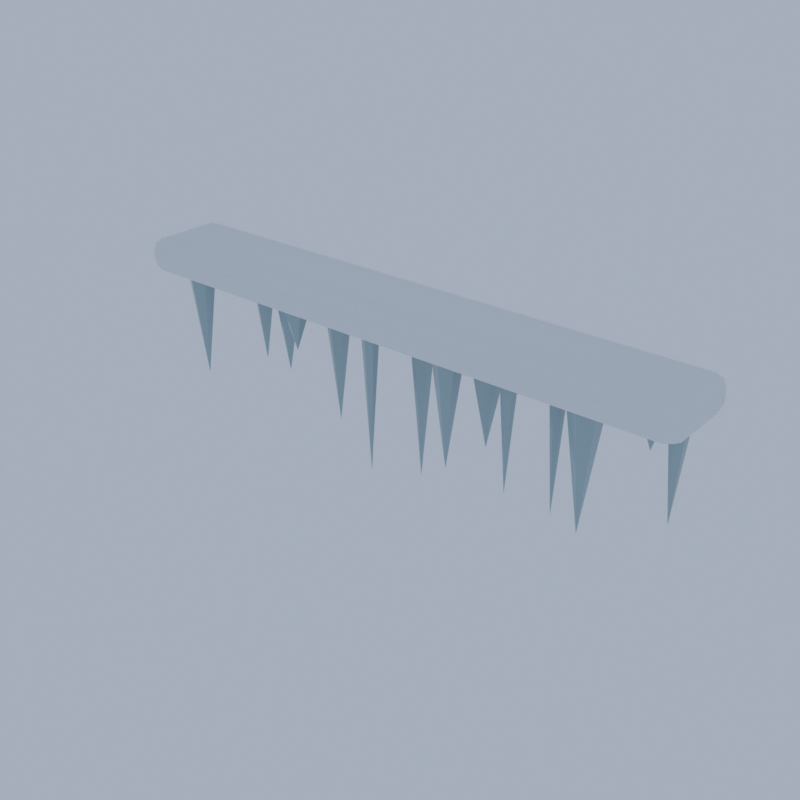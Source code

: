 # Source: E26_icicle_cluster.blend  (saved by Blender 5.2.45; exported with 4.5.12 LTS)
import bpy
from mathutils import Matrix  # noqa: F401  (used for matrix-valued properties, if any)

bpy.ops.wm.read_factory_settings(use_empty=True)
scene = bpy.context.scene
scene.name = 'Scene'

# ---- collections
col_collection = bpy.data.collections.new('Collection'); scene.collection.children.link(col_collection)

# ---- materials (node trees are filled in below, after node groups)
mat_snow_snow = bpy.data.materials.new('snow|Snow')
mat_snow_snow.diffuse_color = (0.8592, 0.8913, 0.924, 1.0)
mat_glass_glass = bpy.data.materials.new('glass|Glass')
mat_glass_glass.diffuse_color = (0.4098, 0.5605, 0.6253, 1.0)

# ---- material node trees
mat_snow_snow.use_nodes = True; mat_snow_snow.node_tree.nodes.clear()
_N = mat_snow_snow.node_tree.nodes; _L = mat_snow_snow.node_tree.links
n0 = _N.new('ShaderNodeBsdfPrincipled'); n0.name = 'Principled BSDF'; n0.location = (-200, 100)
n0.inputs[0].default_value = (0.8592, 0.8913, 0.924, 1.0)
n0.inputs[2].default_value = 0.7
n0.inputs[10].default_value = 0.005
n1 = _N.new('ShaderNodeOutputMaterial'); n1.name = 'Material Output'; n1.location = (200, 100)
_L.new(n0.outputs[0], n1.inputs[0])
n1.is_active_output = True
mat_glass_glass.use_nodes = True; mat_glass_glass.node_tree.nodes.clear()
_N = mat_glass_glass.node_tree.nodes; _L = mat_glass_glass.node_tree.links
n0 = _N.new('ShaderNodeBsdfPrincipled'); n0.name = 'Principled BSDF'; n0.location = (-200, 100)
n0.inputs[0].default_value = (0.4098, 0.5605, 0.6253, 1.0)
n0.inputs[2].default_value = 0.1
n0.inputs[10].default_value = 0.005
n1 = _N.new('ShaderNodeOutputMaterial'); n1.name = 'Material Output'; n1.location = (200, 100)
_L.new(n0.outputs[0], n1.inputs[0])
n1.is_active_output = True

# ---- world
world_world = bpy.data.worlds.new('World'); scene.world = world_world
world_world.use_nodes = True; world_world.node_tree.nodes.clear()
_N = world_world.node_tree.nodes; _L = world_world.node_tree.links
n0 = _N.new('ShaderNodeOutputWorld'); n0.name = 'World Output'; n0.location = (200, 100)
n1 = _N.new('ShaderNodeBackground'); n1.name = 'Background'; n1.location = (-200, 100)
n1.inputs[0].default_value = (0.42, 0.47, 0.55, 1.0)
n1.inputs[1].default_value = 0.9
_L.new(n1.outputs[0], n0.inputs[0])
n0.is_active_output = True
world_world.color = (0.05088, 0.05088, 0.05088)
world_world.sun_shadow_jitter_overblur = 0.0

# ---- meshes
me_icicle_cluster = bpy.data.meshes.new('icicle_cluster')
me_icicle_cluster.from_pydata([(-3.8, -0.4, 2.333), (-3.8, -0.6, 2.533), (-4.0, -0.4, 2.533), (-3.8, -0.5414, 2.391), (-3.915, -0.5155, 2.417), (-3.941, -0.5414, 2.533), (-3.941, -0.4, 2.391), (-3.8, -0.6, 2.633), (-3.8, -0.4, 2.833), (-4.0, -0.4, 2.633), (-3.8, -0.5414, 2.774), (-3.915, -0.5155, 2.748), (-3.941, -0.4, 2.774), (-3.941, -0.5414, 2.633), (-3.8, 0.4, 2.333), (-4.0, 0.4, 2.533), (-3.8, 0.6, 2.533), (-3.941, 0.4, 2.391), (-3.915, 0.5155, 2.417), (-3.941, 0.5414, 2.533), (-3.8, 0.5414, 2.391), (-3.8, 0.4, 2.833), (-3.8, 0.6, 2.633), (-4.0, 0.4, 2.633), (-3.8, 0.5414, 2.774), (-3.915, 0.5155, 2.748), (-3.941, 0.5414, 2.633), (-3.941, 0.4, 2.774), (3.8, -0.4, 2.333), (4.0, -0.4, 2.533), (3.8, -0.6, 2.533), (3.941, -0.4, 2.391), (3.915, -0.5155, 2.417), (3.941, -0.5414, 2.533), (3.8, -0.5414, 2.391), (3.8, -0.4, 2.833), (3.8, -0.6, 2.633), (4.0, -0.4, 2.633), (3.8, -0.5414, 2.774), (3.915, -0.5155, 2.748), (3.941, -0.5414, 2.633), (3.941, -0.4, 2.774), (3.8, 0.4, 2.333), (3.8, 0.6, 2.533), (4.0, 0.4, 2.533), (3.8, 0.5414, 2.391), (3.915, 0.5155, 2.417), (3.941, 0.5414, 2.533), (3.941, 0.4, 2.391), (3.8, 0.4, 2.833), (4.0, 0.4, 2.633), (3.8, 0.6, 2.633), (3.941, 0.4, 2.774), (3.915, 0.5155, 2.748), (3.941, 0.5414, 2.633), (3.8, 0.5414, 2.774), (-3.651, 0.06045, 2.383), (-3.543, 0.1228, 2.383), (-3.651, 0.1851, 2.383), (-3.758, 0.1228, 2.383), (-3.758, -0.001855, 2.383), (-3.651, -0.06416, 2.383), (-3.543, -0.001855, 2.383), (-3.586, 0.09784, 2.112), (-3.651, 0.1352, 2.112), (-3.715, 0.09784, 2.112), (-3.715, 0.02307, 2.112), (-3.651, -0.01432, 2.112), (-3.586, 0.02307, 2.112), (-3.651, 0.06045, 1.705), (-3.289, -0.275, 2.383), (-3.123, -0.1791, 2.383), (-3.289, -0.08323, 2.383), (-3.455, -0.1791, 2.383), (-3.455, -0.3708, 2.383), (-3.289, -0.4667, 2.383), (-3.123, -0.3708, 2.383), (-3.189, -0.2174, 1.792), (-3.289, -0.1599, 1.792), (-3.388, -0.2174, 1.792), (-3.388, -0.3325, 1.792), (-3.289, -0.39, 1.792), (-3.189, -0.3325, 1.792), (-3.289, -0.275, 0.9057), (-2.663, 0.2722, 2.383), (-2.511, 0.3604, 2.383), (-2.663, 0.4485, 2.383), (-2.816, 0.3604, 2.383), (-2.816, 0.1841, 2.383), (-2.663, 0.09599, 2.383), (-2.511, 0.1841, 2.383), (-2.572, 0.3251, 1.874), (-2.663, 0.378, 1.874), (-2.755, 0.3251, 1.874), (-2.755, 0.2194, 1.874), (-2.663, 0.1665, 1.874), (-2.572, 0.2194, 1.874), (-2.663, 0.2722, 1.111), (-2.103, 0.1718, 2.383), (-1.928, 0.2724, 2.383), (-2.103, 0.3731, 2.383), (-2.277, 0.2724, 2.383), (-2.277, 0.07113, 2.383), (-2.103, -0.02951, 2.383), (-1.928, 0.07113, 2.383), (-1.998, 0.2322, 1.881), (-2.103, 0.2926, 1.881), (-2.207, 0.2322, 1.881), (-2.207, 0.1114, 1.881), (-2.103, 0.051, 1.881), (-1.998, 0.1114, 1.881), (-2.103, 0.1718, 1.129), (-1.606, -0.1666, 2.383), (-1.422, -0.06036, 2.383), (-1.606, 0.04592, 2.383), (-1.79, -0.06036, 2.383), (-1.79, -0.2729, 2.383), (-1.606, -0.3792, 2.383), (-1.422, -0.2729, 2.383), (-1.495, -0.1029, 2.107), (-1.606, -0.0391, 2.107), (-1.716, -0.1029, 2.107), (-1.716, -0.2304, 2.107), (-1.606, -0.2942, 2.107), (-1.495, -0.2304, 2.107), (-1.606, -0.1666, 1.693), (-1.274, 0.274, 2.383), (-1.1, 0.3743, 2.383), (-1.274, 0.4747, 2.383), (-1.448, 0.3743, 2.383), (-1.448, 0.1737, 2.383), (-1.274, 0.07334, 2.383), (-1.1, 0.1737, 2.383), (-1.17, 0.3342, 1.672), (-1.274, 0.3944, 1.672), (-1.378, 0.3342, 1.672), (-1.378, 0.2138, 1.672), (-1.274, 0.1536, 1.672), (-1.17, 0.2138, 1.672), (-1.274, 0.274, 0.605), (-0.7271, 0.2811, 2.383), (-0.6373, 0.333, 2.383), (-0.7271, 0.3848, 2.383), (-0.8169, 0.333, 2.383), (-0.8169, 0.2293, 2.383), (-0.7271, 0.1774, 2.383), (-0.6373, 0.2293, 2.383), (-0.6733, 0.3122, 1.43), (-0.7271, 0.3433, 1.43), (-0.781, 0.3122, 1.43), (-0.781, 0.25, 1.43), (-0.7271, 0.2189, 1.43), (-0.6733, 0.25, 1.43), (-0.7271, 0.2811, 0.0), (-0.2413, -0.2737, 2.383), (-0.1418, -0.2162, 2.383), (-0.2413, -0.1588, 2.383), (-0.3408, -0.2162, 2.383), (-0.3408, -0.3312, 2.383), (-0.2413, -0.3886, 2.383), (-0.1418, -0.3312, 2.383), (-0.1816, -0.2392, 1.608), (-0.2413, -0.2048, 1.608), (-0.301, -0.2392, 1.608), (-0.301, -0.3082, 1.608), (-0.2413, -0.3427, 1.608), (-0.1816, -0.3082, 1.608), (-0.2413, -0.2737, 0.4472), (0.2015, 0.1896, 2.383), (0.3465, 0.2732, 2.383), (0.2015, 0.3569, 2.383), (0.05662, 0.2732, 2.383), (0.05662, 0.1059, 2.383), (0.2015, 0.02223, 2.383), (0.3465, 0.1059, 2.383), (0.2885, 0.2398, 1.556), (0.2015, 0.29, 1.556), (0.1146, 0.2398, 1.556), (0.1146, 0.1394, 1.556), (0.2015, 0.08917, 1.556), (0.2885, 0.1394, 1.556), (0.2015, 0.1896, 0.3158), (0.8702, -0.1796, 2.383), (1.045, -0.07872, 2.383), (0.8702, 0.02212, 2.383), (0.6956, -0.07872, 2.383), (0.6956, -0.2804, 2.383), (0.8702, -0.3812, 2.383), (1.045, -0.2804, 2.383), (0.975, -0.1191, 1.765), (0.8702, -0.05855, 1.765), (0.7654, -0.1191, 1.765), (0.7654, -0.2401, 1.765), (0.8702, -0.3006, 1.765), (0.975, -0.2401, 1.765), (0.8702, -0.1796, 0.8395), (1.376, -0.06942, 2.383), (1.56, 0.03697, 2.383), (1.376, 0.1434, 2.383), (1.192, 0.03697, 2.383), (1.192, -0.1758, 2.383), (1.376, -0.2822, 2.383), (1.56, -0.1758, 2.383), (1.487, -0.005584, 1.935), (1.376, 0.05825, 1.935), (1.266, -0.005584, 1.935), (1.266, -0.1332, 1.935), (1.376, -0.1971, 1.935), (1.487, -0.1332, 1.935), (1.376, -0.06942, 1.264), (1.786, -0.2551, 2.383), (1.878, -0.2015, 2.383), (1.786, -0.148, 2.383), (1.693, -0.2015, 2.383), (1.693, -0.3086, 2.383), (1.786, -0.3621, 2.383), (1.878, -0.3086, 2.383), (1.841, -0.2229, 1.78), (1.786, -0.1908, 1.78), (1.73, -0.2229, 1.78), (1.73, -0.2872, 1.78), (1.786, -0.3193, 1.78), (1.841, -0.2872, 1.78), (1.786, -0.2551, 0.8755), (2.309, -0.05595, 2.383), (2.4, -0.003264, 2.383), (2.309, 0.04942, 2.383), (2.218, -0.003264, 2.383), (2.218, -0.1086, 2.383), (2.309, -0.1613, 2.383), (2.4, -0.1086, 2.383), (2.364, -0.02434, 1.708), (2.309, 0.007273, 1.708), (2.254, -0.02434, 1.708), (2.254, -0.08756, 1.708), (2.309, -0.1192, 1.708), (2.364, -0.08756, 1.708), (2.309, -0.05595, 0.696), (2.774, -0.2456, 2.383), (2.964, -0.1362, 2.383), (2.774, -0.02679, 2.383), (2.584, -0.1362, 2.383), (2.584, -0.3551, 2.383), (2.774, -0.4645, 2.383), (2.964, -0.3551, 2.383), (2.888, -0.18, 1.725), (2.774, -0.1143, 1.725), (2.66, -0.18, 1.725), (2.66, -0.3113, 1.725), (2.774, -0.377, 1.725), (2.888, -0.3113, 1.725), (2.774, -0.2456, 0.7375), (3.309, 0.2653, 2.383), (3.477, 0.3624, 2.383), (3.309, 0.4594, 2.383), (3.141, 0.3624, 2.383), (3.141, 0.1683, 2.383), (3.309, 0.07128, 2.383), (3.477, 0.1683, 2.383), (3.41, 0.3235, 2.141), (3.309, 0.3818, 2.141), (3.208, 0.3235, 2.141), (3.208, 0.2071, 2.141), (3.309, 0.1489, 2.141), (3.41, 0.2071, 2.141), (3.309, 0.2653, 1.779), (3.841, -0.2422, 2.383), (3.932, -0.1898, 2.383), (3.841, -0.1374, 2.383), (3.75, -0.1898, 2.383), (3.75, -0.2947, 2.383), (3.841, -0.3471, 2.383), (3.932, -0.2947, 2.383), (3.896, -0.2108, 1.95), (3.841, -0.1793, 1.95), (3.787, -0.2108, 1.95), (3.787, -0.2737, 1.95), (3.841, -0.3052, 1.95), (3.896, -0.2737, 1.95), (3.841, -0.2422, 1.302)], [], [(0, 3, 4, 6), (1, 5, 4, 3), (2, 6, 4, 5), (7, 10, 11, 13), (8, 12, 11, 10), (9, 13, 11, 12), (14, 17, 18, 20), (15, 19, 18, 17), (16, 20, 18, 19), (21, 24, 25, 27), (22, 26, 25, 24), (23, 27, 25, 26), (28, 31, 32, 34), (29, 33, 32, 31), (30, 34, 32, 33), (35, 38, 39, 41), (36, 40, 39, 38), (37, 41, 39, 40), (42, 45, 46, 48), (43, 47, 46, 45), (44, 48, 46, 47), (49, 52, 53, 55), (50, 54, 53, 52), (51, 55, 53, 54), (14, 0, 6, 17), (17, 6, 2, 15), (1, 7, 13, 5), (5, 13, 9, 2), (8, 21, 27, 12), (12, 27, 23, 9), (22, 16, 19, 26), (26, 19, 15, 23), (42, 14, 20, 45), (45, 20, 16, 43), (21, 49, 55, 24), (24, 55, 51, 22), (50, 44, 47, 54), (54, 47, 43, 51), (28, 42, 48, 31), (31, 48, 44, 29), (49, 35, 41, 52), (52, 41, 37, 50), (36, 30, 33, 40), (40, 33, 29, 37), (0, 28, 34, 3), (3, 34, 30, 1), (35, 8, 10, 38), (38, 10, 7, 36), (14, 42, 28, 0), (2, 9, 23, 15), (30, 36, 7, 1), (49, 21, 8, 35), (16, 22, 51, 43), (44, 50, 37, 29), (56, 57, 58), (56, 58, 59), (56, 59, 60), (56, 60, 61), (56, 61, 62), (56, 62, 57), (57, 63, 64, 58), (58, 64, 65, 59), (59, 65, 66, 60), (60, 66, 67, 61), (61, 67, 68, 62), (62, 68, 63, 57), (63, 69, 64), (64, 69, 65), (65, 69, 66), (66, 69, 67), (67, 69, 68), (68, 69, 63), (70, 71, 72), (70, 72, 73), (70, 73, 74), (70, 74, 75), (70, 75, 76), (70, 76, 71), (71, 77, 78, 72), (72, 78, 79, 73), (73, 79, 80, 74), (74, 80, 81, 75), (75, 81, 82, 76), (76, 82, 77, 71), (77, 83, 78), (78, 83, 79), (79, 83, 80), (80, 83, 81), (81, 83, 82), (82, 83, 77), (84, 85, 86), (84, 86, 87), (84, 87, 88), (84, 88, 89), (84, 89, 90), (84, 90, 85), (85, 91, 92, 86), (86, 92, 93, 87), (87, 93, 94, 88), (88, 94, 95, 89), (89, 95, 96, 90), (90, 96, 91, 85), (91, 97, 92), (92, 97, 93), (93, 97, 94), (94, 97, 95), (95, 97, 96), (96, 97, 91), (98, 99, 100), (98, 100, 101), (98, 101, 102), (98, 102, 103), (98, 103, 104), (98, 104, 99), (99, 105, 106, 100), (100, 106, 107, 101), (101, 107, 108, 102), (102, 108, 109, 103), (103, 109, 110, 104), (104, 110, 105, 99), (105, 111, 106), (106, 111, 107), (107, 111, 108), (108, 111, 109), (109, 111, 110), (110, 111, 105), (112, 113, 114), (112, 114, 115), (112, 115, 116), (112, 116, 117), (112, 117, 118), (112, 118, 113), (113, 119, 120, 114), (114, 120, 121, 115), (115, 121, 122, 116), (116, 122, 123, 117), (117, 123, 124, 118), (118, 124, 119, 113), (119, 125, 120), (120, 125, 121), (121, 125, 122), (122, 125, 123), (123, 125, 124), (124, 125, 119), (126, 127, 128), (126, 128, 129), (126, 129, 130), (126, 130, 131), (126, 131, 132), (126, 132, 127), (127, 133, 134, 128), (128, 134, 135, 129), (129, 135, 136, 130), (130, 136, 137, 131), (131, 137, 138, 132), (132, 138, 133, 127), (133, 139, 134), (134, 139, 135), (135, 139, 136), (136, 139, 137), (137, 139, 138), (138, 139, 133), (140, 141, 142), (140, 142, 143), (140, 143, 144), (140, 144, 145), (140, 145, 146), (140, 146, 141), (141, 147, 148, 142), (142, 148, 149, 143), (143, 149, 150, 144), (144, 150, 151, 145), (145, 151, 152, 146), (146, 152, 147, 141), (147, 153, 148), (148, 153, 149), (149, 153, 150), (150, 153, 151), (151, 153, 152), (152, 153, 147), (154, 155, 156), (154, 156, 157), (154, 157, 158), (154, 158, 159), (154, 159, 160), (154, 160, 155), (155, 161, 162, 156), (156, 162, 163, 157), (157, 163, 164, 158), (158, 164, 165, 159), (159, 165, 166, 160), (160, 166, 161, 155), (161, 167, 162), (162, 167, 163), (163, 167, 164), (164, 167, 165), (165, 167, 166), (166, 167, 161), (168, 169, 170), (168, 170, 171), (168, 171, 172), (168, 172, 173), (168, 173, 174), (168, 174, 169), (169, 175, 176, 170), (170, 176, 177, 171), (171, 177, 178, 172), (172, 178, 179, 173), (173, 179, 180, 174), (174, 180, 175, 169), (175, 181, 176), (176, 181, 177), (177, 181, 178), (178, 181, 179), (179, 181, 180), (180, 181, 175), (182, 183, 184), (182, 184, 185), (182, 185, 186), (182, 186, 187), (182, 187, 188), (182, 188, 183), (183, 189, 190, 184), (184, 190, 191, 185), (185, 191, 192, 186), (186, 192, 193, 187), (187, 193, 194, 188), (188, 194, 189, 183), (189, 195, 190), (190, 195, 191), (191, 195, 192), (192, 195, 193), (193, 195, 194), (194, 195, 189), (196, 197, 198), (196, 198, 199), (196, 199, 200), (196, 200, 201), (196, 201, 202), (196, 202, 197), (197, 203, 204, 198), (198, 204, 205, 199), (199, 205, 206, 200), (200, 206, 207, 201), (201, 207, 208, 202), (202, 208, 203, 197), (203, 209, 204), (204, 209, 205), (205, 209, 206), (206, 209, 207), (207, 209, 208), (208, 209, 203), (210, 211, 212), (210, 212, 213), (210, 213, 214), (210, 214, 215), (210, 215, 216), (210, 216, 211), (211, 217, 218, 212), (212, 218, 219, 213), (213, 219, 220, 214), (214, 220, 221, 215), (215, 221, 222, 216), (216, 222, 217, 211), (217, 223, 218), (218, 223, 219), (219, 223, 220), (220, 223, 221), (221, 223, 222), (222, 223, 217), (224, 225, 226), (224, 226, 227), (224, 227, 228), (224, 228, 229), (224, 229, 230), (224, 230, 225), (225, 231, 232, 226), (226, 232, 233, 227), (227, 233, 234, 228), (228, 234, 235, 229), (229, 235, 236, 230), (230, 236, 231, 225), (231, 237, 232), (232, 237, 233), (233, 237, 234), (234, 237, 235), (235, 237, 236), (236, 237, 231), (238, 239, 240), (238, 240, 241), (238, 241, 242), (238, 242, 243), (238, 243, 244), (238, 244, 239), (239, 245, 246, 240), (240, 246, 247, 241), (241, 247, 248, 242), (242, 248, 249, 243), (243, 249, 250, 244), (244, 250, 245, 239), (245, 251, 246), (246, 251, 247), (247, 251, 248), (248, 251, 249), (249, 251, 250), (250, 251, 245), (252, 253, 254), (252, 254, 255), (252, 255, 256), (252, 256, 257), (252, 257, 258), (252, 258, 253), (253, 259, 260, 254), (254, 260, 261, 255), (255, 261, 262, 256), (256, 262, 263, 257), (257, 263, 264, 258), (258, 264, 259, 253), (259, 265, 260), (260, 265, 261), (261, 265, 262), (262, 265, 263), (263, 265, 264), (264, 265, 259), (266, 267, 268), (266, 268, 269), (266, 269, 270), (266, 270, 271), (266, 271, 272), (266, 272, 267), (267, 273, 274, 268), (268, 274, 275, 269), (269, 275, 276, 270), (270, 276, 277, 271), (271, 277, 278, 272), (272, 278, 273, 267), (273, 279, 274), (274, 279, 275), (275, 279, 276), (276, 279, 277), (277, 279, 278), (278, 279, 273)])
me_icicle_cluster.polygons.foreach_set('use_smooth', [True] * 342)
me_icicle_cluster.polygons.foreach_set('material_index', [0, 0, 0, 0, 0, 0, 0, 0, 0, 0, 0, 0, 0, 0, 0, 0, 0, 0, 0, 0, 0, 0, 0, 0, 0, 0, 0, 0, 0, 0, 0, 0, 0, 0, 0, 0, 0, 0, 0, 0, 0, 0, 0, 0, 0, 0, 0, 0, 0, 0, 0, 0, 0, 0, 1, 1, 1, 1, 1, 1, 1, 1, 1, 1, 1, 1, 1, 1, 1, 1, 1, 1, 1, 1, 1, 1, 1, 1, 1, 1, 1, 1, 1, 1, 1, 1, 1, 1, 1, 1, 1, 1, 1, 1, 1, 1, 1, 1, 1, 1, 1, 1, 1, 1, 1, 1, 1, 1, 1, 1, 1, 1, 1, 1, 1, 1, 1, 1, 1, 1, 1, 1, 1, 1, 1, 1, 1, 1, 1, 1, 1, 1, 1, 1, 1, 1, 1, 1, 1, 1, 1, 1, 1, 1, 1, 1, 1, 1, 1, 1, 1, 1, 1, 1, 1, 1, 1, 1, 1, 1, 1, 1, 1, 1, 1, 1, 1, 1, 1, 1, 1, 1, 1, 1, 1, 1, 1, 1, 1, 1, 1, 1, 1, 1, 1, 1, 1, 1, 1, 1, 1, 1, 1, 1, 1, 1, 1, 1, 1, 1, 1, 1, 1, 1, 1, 1, 1, 1, 1, 1, 1, 1, 1, 1, 1, 1, 1, 1, 1, 1, 1, 1, 1, 1, 1, 1, 1, 1, 1, 1, 1, 1, 1, 1, 1, 1, 1, 1, 1, 1, 1, 1, 1, 1, 1, 1, 1, 1, 1, 1, 1, 1, 1, 1, 1, 1, 1, 1, 1, 1, 1, 1, 1, 1, 1, 1, 1, 1, 1, 1, 1, 1, 1, 1, 1, 1, 1, 1, 1, 1, 1, 1, 1, 1, 1, 1, 1, 1, 1, 1, 1, 1, 1, 1, 1, 1, 1, 1, 1, 1, 1, 1, 1, 1, 1, 1, 1, 1, 1, 1, 1, 1, 1, 1, 1, 1, 1, 1, 1, 1, 1, 1, 1, 1, 1, 1, 1, 1, 1, 1, 1, 1, 1, 1, 1, 1, 1, 1, 1, 1, 1, 1])
_k = set([(3, 4), (3, 34), (4, 5), (4, 6), (5, 13), (6, 17), (10, 11), (10, 38), (11, 12), (11, 13), (12, 27), (17, 18), (18, 19), (18, 20), (19, 26), (20, 45), (24, 25), (24, 55), (25, 26), (25, 27), (31, 32), (31, 48), (32, 33), (32, 34), (33, 40), (38, 39), (39, 40), (39, 41), (41, 52), (45, 46), (46, 47), (46, 48), (47, 54), (52, 53), (53, 54), (53, 55), (57, 58), (57, 62), (57, 63), (58, 59), (58, 64), (59, 60), (59, 65), (60, 61), (60, 66), (61, 62), (61, 67), (62, 68), (63, 69), (64, 69), (65, 69), (66, 69), (67, 69), (68, 69), (71, 72), (71, 76), (71, 77), (72, 73), (72, 78), (73, 74), (73, 79), (74, 75), (74, 80), (75, 76), (75, 81), (76, 82), (77, 83), (78, 83), (79, 83), (80, 83), (81, 83), (82, 83), (85, 86), (85, 90), (85, 91), (86, 87), (86, 92), (87, 88), (87, 93), (88, 89), (88, 94), (89, 90), (89, 95), (90, 96), (91, 97), (92, 97), (93, 97), (94, 97), (95, 97), (96, 97), (99, 100), (99, 104), (99, 105), (100, 101), (100, 106), (101, 102), (101, 107), (102, 103), (102, 108), (103, 104), (103, 109), (104, 110), (105, 111), (106, 111), (107, 111), (108, 111), (109, 111), (110, 111), (113, 114), (113, 118), (113, 119), (114, 115), (114, 120), (115, 116), (115, 121), (116, 117), (116, 122), (117, 118), (117, 123), (118, 124), (119, 125), (120, 125), (121, 125), (122, 125), (123, 125), (124, 125), (127, 128), (127, 132), (127, 133), (128, 129), (128, 134), (129, 130), (129, 135), (130, 131), (130, 136), (131, 132), (131, 137), (132, 138), (133, 139), (134, 139), (135, 139), (136, 139), (137, 139), (138, 139), (141, 142), (141, 146), (141, 147), (142, 143), (142, 148), (143, 144), (143, 149), (144, 145), (144, 150), (145, 146), (145, 151), (146, 152), (147, 153), (148, 153), (149, 153), (150, 153), (151, 153), (152, 153), (155, 156), (155, 160), (155, 161), (156, 157), (156, 162), (157, 158), (157, 163), (158, 159), (158, 164), (159, 160), (159, 165), (160, 166), (161, 167), (162, 167), (163, 167), (164, 167), (165, 167), (166, 167), (169, 170), (169, 174), (169, 175), (170, 171), (170, 176), (171, 172), (171, 177), (172, 173), (172, 178), (173, 174), (173, 179), (174, 180), (175, 181), (176, 181), (177, 181), (178, 181), (179, 181), (180, 181), (183, 184), (183, 188), (183, 189), (184, 185), (184, 190), (185, 186), (185, 191), (186, 187), (186, 192), (187, 188), (187, 193), (188, 194), (189, 195), (190, 195), (191, 195), (192, 195), (193, 195), (194, 195), (197, 198), (197, 202), (197, 203), (198, 199), (198, 204), (199, 200), (199, 205), (200, 201), (200, 206), (201, 202), (201, 207), (202, 208), (203, 209), (204, 209), (205, 209), (206, 209), (207, 209), (208, 209), (211, 212), (211, 216), (211, 217), (212, 213), (212, 218), (213, 214), (213, 219), (214, 215), (214, 220), (215, 216), (215, 221), (216, 222), (217, 223), (218, 223), (219, 223), (220, 223), (221, 223), (222, 223), (225, 226), (225, 230), (225, 231), (226, 227), (226, 232), (227, 228), (227, 233), (228, 229), (228, 234), (229, 230), (229, 235), (230, 236), (231, 237), (232, 237), (233, 237), (234, 237), (235, 237), (236, 237), (239, 240), (239, 244), (239, 245), (240, 241), (240, 246), (241, 242), (241, 247), (242, 243), (242, 248), (243, 244), (243, 249), (244, 250), (245, 251), (246, 251), (247, 251), (248, 251), (249, 251), (250, 251), (253, 254), (253, 258), (253, 259), (254, 255), (254, 260), (255, 256), (255, 261), (256, 257), (256, 262), (257, 258), (257, 263), (258, 264), (259, 265), (260, 265), (261, 265), (262, 265), (263, 265), (264, 265), (267, 268), (267, 272), (267, 273), (268, 269), (268, 274), (269, 270), (269, 275), (270, 271), (270, 276), (271, 272), (271, 277), (272, 278), (273, 279), (274, 279), (275, 279), (276, 279), (277, 279), (278, 279)])
me_icicle_cluster.attributes.new('sharp_edge', 'BOOLEAN', 'EDGE').data.foreach_set('value', [ (min(e.vertices), max(e.vertices)) in _k for e in me_icicle_cluster.edges])
me_icicle_cluster.materials.append(mat_snow_snow)
me_icicle_cluster.materials.append(mat_glass_glass)
me_icicle_cluster.update()

# ---- objects
ob_icicle_cluster = bpy.data.objects.new('icicle_cluster', me_icicle_cluster)

# ---- transforms, parenting, visibility, modifiers, constraints
ob_icicle_cluster.location = (0.0, 0.0, 0.0)

# ---- collection membership
scene.collection.objects.link(ob_icicle_cluster)

# ---- scene / render settings (as saved in the file)
scene.frame_start = 1; scene.frame_end = 250; scene.frame_set(1)
scene.render.engine = 'BLENDER_EEVEE_NEXT'
scene.render.resolution_x = 600
scene.render.resolution_y = 600
scene.render.bake_bias = 0.0
scene.render.bake_samples = 0
scene.render.compositor_device = 'GPU'
scene.eevee.taa_render_samples = 48
scene.eevee.use_volume_custom_range = False
scene.eevee.fast_gi_thickness_near = 0.1
scene.eevee.fast_gi_thickness_far = 0.0
scene.eevee.ray_tracing_options.screen_trace_thickness = 0.1
scene.view_settings.view_transform = 'Standard'
bpy.context.view_layer.update()

# ---- added for rendering (the .blend has no active camera): camera
cam_auto = bpy.data.cameras.new('AutoCamera')
cam_auto.lens = 50.0
cam_auto.sensor_width = 36.0
cam_auto.clip_end = 1000.0
ob_auto_camera = bpy.data.objects.new('AutoCamera', cam_auto)
scene.collection.objects.link(ob_auto_camera)
ob_auto_camera.location = (7.93021, -9.51626, 7.76052)
ob_auto_camera.rotation_euler = (1.09748, -7.21219e-08, 0.694738)
scene.camera = ob_auto_camera
bpy.context.view_layer.update()

